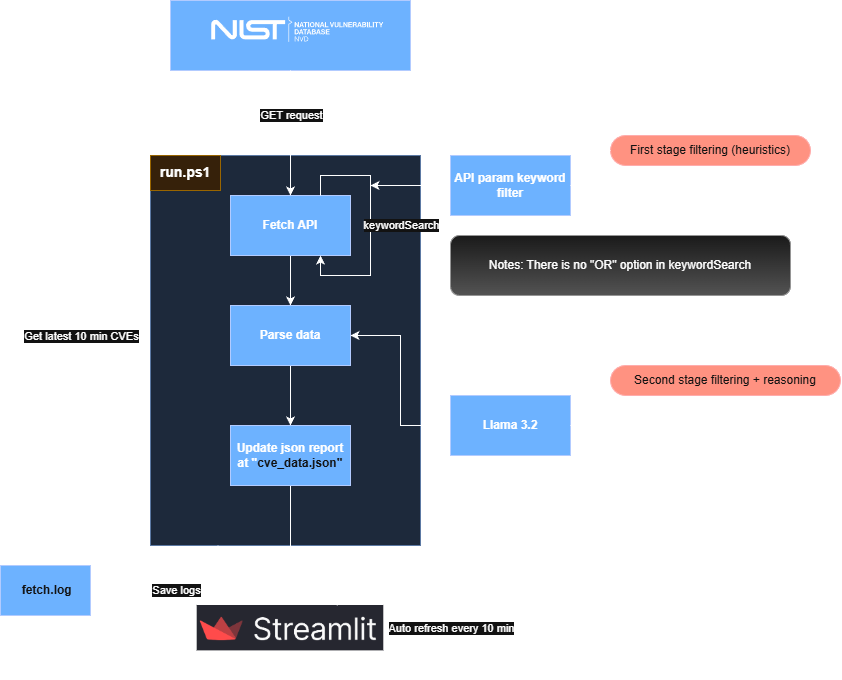

The diagram above was exported from draw.io. Its source (the exported page's mxGraphModel, read from the mxfile embedded in the PNG):
<mxGraphModel dx="1489" dy="803" grid="1" gridSize="10" guides="1" tooltips="1" connect="1" arrows="1" fold="1" page="1" pageScale="1" pageWidth="850" pageHeight="1100" math="0" shadow="0">
  <root>
    <mxCell id="0" />
    <mxCell id="1" parent="0" />
    <mxCell id="8YEI5dkxJMTTlP3ftKpT-1" parent="1" style="rounded=0;whiteSpace=wrap;html=1;fillColor=#dae8fc;strokeColor=#6c8ebf;" value="" vertex="1">
      <mxGeometry height="390" width="270" x="320" y="200" as="geometry" />
    </mxCell>
    <mxCell id="HZcRpTQv5OQHjMKcULcc-13" edge="1" parent="1" source="HZcRpTQv5OQHjMKcULcc-1" style="edgeStyle=orthogonalEdgeStyle;rounded=0;orthogonalLoop=1;jettySize=auto;html=1;" target="HZcRpTQv5OQHjMKcULcc-12">
      <mxGeometry relative="1" as="geometry" />
    </mxCell>
    <mxCell id="8YEI5dkxJMTTlP3ftKpT-5" edge="1" parent="1" source="8YEI5dkxJMTTlP3ftKpT-1" style="edgeStyle=orthogonalEdgeStyle;rounded=0;orthogonalLoop=1;jettySize=auto;html=1;entryX=1;entryY=0.5;entryDx=0;entryDy=0;exitX=0.25;exitY=1;exitDx=0;exitDy=0;" target="8YEI5dkxJMTTlP3ftKpT-4">
      <mxGeometry relative="1" as="geometry" />
    </mxCell>
    <mxCell id="8YEI5dkxJMTTlP3ftKpT-6" connectable="0" parent="8YEI5dkxJMTTlP3ftKpT-5" style="edgeLabel;html=1;align=center;verticalAlign=middle;resizable=0;points=[];" value="Save logs" vertex="1">
      <mxGeometry relative="1" x="0.016" y="-1" as="geometry">
        <mxPoint as="offset" />
      </mxGeometry>
    </mxCell>
    <mxCell id="HZcRpTQv5OQHjMKcULcc-1" parent="1" style="rounded=0;whiteSpace=wrap;html=1;fillColor=#0050ef;fontColor=#ffffff;strokeColor=#001DBC;" value="&lt;font style=&quot;color: light-dark(rgb(0, 0, 0), rgb(255, 255, 255));&quot;&gt;&lt;b&gt;Fetch API&lt;/b&gt;&lt;/font&gt;" vertex="1">
      <mxGeometry height="60" width="120" x="400" y="240" as="geometry" />
    </mxCell>
    <UserObject label="&lt;img src=&quot;https://nvd.nist.gov/site-media/images/F_NIST-Logo-NVD-white.svg&quot; alt=&quot;National Vulnerability Database&quot;&gt;" id="HZcRpTQv5OQHjMKcULcc-3">
      <mxCell parent="1" style="text;whiteSpace=wrap;html=1;" vertex="1">
        <mxGeometry height="40" width="30" x="470" y="60" as="geometry" />
      </mxCell>
    </UserObject>
    <mxCell id="HZcRpTQv5OQHjMKcULcc-5" connectable="0" parent="1" style="group" value="" vertex="1">
      <mxGeometry height="70" width="240" x="340" y="45" as="geometry" />
    </mxCell>
    <mxCell id="HZcRpTQv5OQHjMKcULcc-2" parent="HZcRpTQv5OQHjMKcULcc-5" style="rounded=0;whiteSpace=wrap;html=1;fillColor=#0050ef;fontColor=#ffffff;strokeColor=#001DBC;" value="" vertex="1">
      <mxGeometry height="70" width="240" as="geometry" />
    </mxCell>
    <mxCell id="HZcRpTQv5OQHjMKcULcc-4" parent="HZcRpTQv5OQHjMKcULcc-5" style="shape=image;verticalLabelPosition=bottom;labelBackgroundColor=default;verticalAlign=top;aspect=fixed;imageAspect=0;editableCssRules=.*;image=data:image/svg+xml,(base64 omitted: 10356 chars);" value="" vertex="1">
      <mxGeometry height="25.371428571428567" width="172.1142857142857" x="41.14285714285713" y="16.5" as="geometry" />
    </mxCell>
    <mxCell id="HZcRpTQv5OQHjMKcULcc-7" edge="1" parent="1" source="HZcRpTQv5OQHjMKcULcc-2" style="edgeStyle=orthogonalEdgeStyle;rounded=0;orthogonalLoop=1;jettySize=auto;html=1;entryX=0.5;entryY=0;entryDx=0;entryDy=0;" target="HZcRpTQv5OQHjMKcULcc-1">
      <mxGeometry relative="1" as="geometry" />
    </mxCell>
    <mxCell id="8YEI5dkxJMTTlP3ftKpT-11" connectable="0" parent="HZcRpTQv5OQHjMKcULcc-7" style="edgeLabel;html=1;align=center;verticalAlign=middle;resizable=0;points=[];" value="GET request" vertex="1">
      <mxGeometry relative="1" x="-0.0788" y="-2" as="geometry">
        <mxPoint x="2" y="-13" as="offset" />
      </mxGeometry>
    </mxCell>
    <mxCell id="8YEI5dkxJMTTlP3ftKpT-14" edge="1" parent="1" source="HZcRpTQv5OQHjMKcULcc-10" style="edgeStyle=orthogonalEdgeStyle;rounded=0;orthogonalLoop=1;jettySize=auto;html=1;">
      <mxGeometry relative="1" as="geometry">
        <mxPoint x="540" y="230" as="targetPoint" />
      </mxGeometry>
    </mxCell>
    <mxCell id="HZcRpTQv5OQHjMKcULcc-10" parent="1" style="rounded=0;whiteSpace=wrap;html=1;fillColor=#0050ef;fontColor=#ffffff;strokeColor=#001DBC;" value="&lt;font style=&quot;&quot;&gt;&lt;b style=&quot;color: light-dark(rgb(0, 0, 0), rgb(255, 255, 255));&quot;&gt;API param keyword filter&lt;/b&gt;&lt;/font&gt;" vertex="1">
      <mxGeometry height="60" width="120" x="620" y="200" as="geometry" />
    </mxCell>
    <mxCell id="HZcRpTQv5OQHjMKcULcc-16" edge="1" parent="1" source="HZcRpTQv5OQHjMKcULcc-12" style="edgeStyle=orthogonalEdgeStyle;rounded=0;orthogonalLoop=1;jettySize=auto;html=1;entryX=0.5;entryY=0;entryDx=0;entryDy=0;" target="HZcRpTQv5OQHjMKcULcc-15">
      <mxGeometry relative="1" as="geometry" />
    </mxCell>
    <mxCell id="HZcRpTQv5OQHjMKcULcc-12" parent="1" style="rounded=0;whiteSpace=wrap;html=1;fillColor=#0050ef;fontColor=#ffffff;strokeColor=#001DBC;" value="&lt;font style=&quot;color: light-dark(rgb(0, 0, 0), rgb(255, 255, 255));&quot;&gt;&lt;b&gt;Parse data&lt;/b&gt;&lt;/font&gt;" vertex="1">
      <mxGeometry height="60" width="120" x="400" y="350" as="geometry" />
    </mxCell>
    <mxCell id="HZcRpTQv5OQHjMKcULcc-17" edge="1" parent="1" source="HZcRpTQv5OQHjMKcULcc-14" style="edgeStyle=orthogonalEdgeStyle;rounded=0;orthogonalLoop=1;jettySize=auto;html=1;entryX=1;entryY=0.5;entryDx=0;entryDy=0;" target="HZcRpTQv5OQHjMKcULcc-12">
      <mxGeometry relative="1" as="geometry">
        <mxPoint x="460" y="460" as="targetPoint" />
      </mxGeometry>
    </mxCell>
    <mxCell id="HZcRpTQv5OQHjMKcULcc-14" parent="1" style="rounded=0;whiteSpace=wrap;html=1;fillColor=#0050ef;fontColor=#ffffff;strokeColor=#001DBC;" value="&lt;font style=&quot;color: light-dark(rgb(0, 0, 0), rgb(255, 255, 255));&quot;&gt;&lt;b&gt;Llama 3.2&lt;/b&gt;&lt;/font&gt;" vertex="1">
      <mxGeometry height="60" width="120" x="620" y="440" as="geometry" />
    </mxCell>
    <mxCell id="HZcRpTQv5OQHjMKcULcc-28" edge="1" parent="1" source="HZcRpTQv5OQHjMKcULcc-15" style="edgeStyle=orthogonalEdgeStyle;rounded=0;orthogonalLoop=1;jettySize=auto;html=1;entryX=0.5;entryY=0;entryDx=0;entryDy=0;" target="HZcRpTQv5OQHjMKcULcc-27">
      <mxGeometry relative="1" as="geometry" />
    </mxCell>
    <mxCell id="HZcRpTQv5OQHjMKcULcc-15" parent="1" style="rounded=0;whiteSpace=wrap;html=1;fillColor=#0050ef;fontColor=#ffffff;strokeColor=#001DBC;" value="&lt;font style=&quot;color: light-dark(rgb(0, 0, 0), rgb(255, 255, 255));&quot;&gt;&lt;b&gt;Update json report at &quot;&lt;/b&gt;&lt;/font&gt;&lt;font color=&quot;#ffffff&quot;&gt;&lt;b&gt;cve_data.json&quot;&lt;/b&gt;&lt;/font&gt;" vertex="1">
      <mxGeometry height="60" width="120" x="400" y="470" as="geometry" />
    </mxCell>
    <mxCell id="HZcRpTQv5OQHjMKcULcc-19" edge="1" parent="1" source="8YEI5dkxJMTTlP3ftKpT-1" style="edgeStyle=orthogonalEdgeStyle;rounded=0;orthogonalLoop=1;jettySize=auto;html=1;exitX=0.151;exitY=0.005;exitDx=0;exitDy=0;entryX=0.113;entryY=1.001;entryDx=0;entryDy=0;exitPerimeter=0;entryPerimeter=0;" target="8YEI5dkxJMTTlP3ftKpT-1">
      <mxGeometry relative="1" as="geometry">
        <Array as="points">
          <mxPoint x="361" y="180" />
          <mxPoint x="290" y="180" />
          <mxPoint x="290" y="610" />
          <mxPoint x="350" y="610" />
        </Array>
        <mxPoint x="650" y="280" as="sourcePoint" />
        <mxPoint x="650" y="340" as="targetPoint" />
      </mxGeometry>
    </mxCell>
    <mxCell id="8YEI5dkxJMTTlP3ftKpT-2" connectable="0" parent="HZcRpTQv5OQHjMKcULcc-19" style="edgeLabel;html=1;align=center;verticalAlign=middle;resizable=0;points=[];" value="Get latest 10 min CVEs" vertex="1">
      <mxGeometry relative="1" x="-0.1835" y="4" as="geometry">
        <mxPoint x="-44" y="47" as="offset" />
      </mxGeometry>
    </mxCell>
    <mxCell id="HZcRpTQv5OQHjMKcULcc-20" collapsed="1" parent="1" style="whiteSpace=wrap;html=1;rounded=1;arcSize=50;align=center;verticalAlign=middle;strokeWidth=1;autosize=1;spacing=4;treeFolding=1;treeMoving=1;newEdgeStyle={&quot;edgeStyle&quot;:&quot;entityRelationEdgeStyle&quot;,&quot;startArrow&quot;:&quot;none&quot;,&quot;endArrow&quot;:&quot;none&quot;,&quot;segment&quot;:10,&quot;curved&quot;:1,&quot;sourcePerimeterSpacing&quot;:0,&quot;targetPerimeterSpacing&quot;:0};fillColor=#e51400;fontColor=#ffffff;strokeColor=#B20000;" value="First stage filtering (heuristics)" vertex="1">
      <mxGeometry height="30" width="200" x="780" y="180" as="geometry" />
    </mxCell>
    <mxCell id="HZcRpTQv5OQHjMKcULcc-21" edge="1" parent="1" source="HZcRpTQv5OQHjMKcULcc-10" style="edgeStyle=entityRelationEdgeStyle;startArrow=none;endArrow=none;segment=10;curved=1;sourcePerimeterSpacing=0;targetPerimeterSpacing=0;rounded=0;exitX=1;exitY=0.5;exitDx=0;exitDy=0;" target="HZcRpTQv5OQHjMKcULcc-20" value="">
      <mxGeometry relative="1" as="geometry">
        <mxPoint x="750" y="192" as="sourcePoint" />
      </mxGeometry>
    </mxCell>
    <mxCell id="HZcRpTQv5OQHjMKcULcc-23" edge="1" parent="1" source="HZcRpTQv5OQHjMKcULcc-22" style="edgeStyle=entityRelationEdgeStyle;rounded=0;orthogonalLoop=1;jettySize=auto;html=1;startArrow=none;endArrow=none;segment=10;curved=1;sourcePerimeterSpacing=0;targetPerimeterSpacing=0;exitX=0;exitY=0.5;exitDx=0;exitDy=0;entryX=1;entryY=0.5;entryDx=0;entryDy=0;" target="HZcRpTQv5OQHjMKcULcc-14">
      <mxGeometry relative="1" as="geometry" />
    </mxCell>
    <mxCell id="HZcRpTQv5OQHjMKcULcc-22" parent="1" style="whiteSpace=wrap;html=1;rounded=1;arcSize=50;align=center;verticalAlign=middle;strokeWidth=1;autosize=1;spacing=4;treeFolding=1;treeMoving=1;newEdgeStyle={&quot;edgeStyle&quot;:&quot;entityRelationEdgeStyle&quot;,&quot;startArrow&quot;:&quot;none&quot;,&quot;endArrow&quot;:&quot;none&quot;,&quot;segment&quot;:10,&quot;curved&quot;:1,&quot;sourcePerimeterSpacing&quot;:0,&quot;targetPerimeterSpacing&quot;:0};fillColor=#e51400;fontColor=#ffffff;strokeColor=#B20000;" value="Second stage filtering + reasoning" vertex="1">
      <mxGeometry height="30" width="230" x="780" y="410" as="geometry" />
    </mxCell>
    <mxCell id="HZcRpTQv5OQHjMKcULcc-27" parent="1" style="shape=image;verticalLabelPosition=bottom;labelBackgroundColor=default;verticalAlign=top;aspect=fixed;imageAspect=0;image=data:image/png,(base64 omitted: 21336 chars);" value="" vertex="1">
      <mxGeometry height="45.37" width="186.59" x="366.7" y="650" as="geometry" />
    </mxCell>
    <mxCell id="HZcRpTQv5OQHjMKcULcc-29" edge="1" parent="1" source="HZcRpTQv5OQHjMKcULcc-27" style="edgeStyle=orthogonalEdgeStyle;rounded=0;orthogonalLoop=1;jettySize=auto;html=1;exitX=0.75;exitY=0;exitDx=0;exitDy=0;entryX=0.75;entryY=1;entryDx=0;entryDy=0;" target="HZcRpTQv5OQHjMKcULcc-27">
      <mxGeometry relative="1" as="geometry">
        <Array as="points">
          <mxPoint x="507" y="630" />
          <mxPoint x="560" y="630" />
          <mxPoint x="560" y="715" />
          <mxPoint x="507" y="715" />
        </Array>
      </mxGeometry>
    </mxCell>
    <mxCell id="HZcRpTQv5OQHjMKcULcc-31" connectable="0" parent="HZcRpTQv5OQHjMKcULcc-29" style="edgeLabel;html=1;align=center;verticalAlign=middle;resizable=0;points=[];" value="Auto refresh every 10 min" vertex="1">
      <mxGeometry relative="1" x="-0.0203" as="geometry">
        <mxPoint x="60" y="3" as="offset" />
      </mxGeometry>
    </mxCell>
    <mxCell id="8YEI5dkxJMTTlP3ftKpT-4" parent="1" style="rounded=0;whiteSpace=wrap;html=1;fillColor=#0050ef;fontColor=#ffffff;strokeColor=#001DBC;" value="&lt;font style=&quot;color: light-dark(rgb(0, 0, 0), rgb(255, 255, 255));&quot;&gt;&lt;b&gt;&amp;nbsp;&lt;/b&gt;&lt;/font&gt;&lt;b&gt;fetch.log&lt;/b&gt;" vertex="1">
      <mxGeometry height="50" width="90" x="170" y="610" as="geometry" />
    </mxCell>
    <mxCell id="8YEI5dkxJMTTlP3ftKpT-8" parent="1" style="text;html=1;whiteSpace=wrap;strokeColor=#d79b00;fillColor=#ffe6cc;align=center;verticalAlign=middle;rounded=0;" value="&lt;font style=&quot;font-size: 14px;&quot;&gt;&lt;b style=&quot;&quot;&gt;run.ps1&lt;/b&gt;&lt;/font&gt;" vertex="1">
      <mxGeometry height="35" width="70" x="320" y="200" as="geometry" />
    </mxCell>
    <mxCell id="8YEI5dkxJMTTlP3ftKpT-12" edge="1" parent="1" source="HZcRpTQv5OQHjMKcULcc-1" style="edgeStyle=orthogonalEdgeStyle;rounded=0;orthogonalLoop=1;jettySize=auto;html=1;exitX=0.75;exitY=0;exitDx=0;exitDy=0;entryX=0.75;entryY=1;entryDx=0;entryDy=0;" target="HZcRpTQv5OQHjMKcULcc-1">
      <mxGeometry relative="1" as="geometry" />
    </mxCell>
    <mxCell id="8YEI5dkxJMTTlP3ftKpT-13" connectable="0" parent="8YEI5dkxJMTTlP3ftKpT-12" style="edgeLabel;html=1;align=center;verticalAlign=middle;resizable=0;points=[];" value="keywordSearch" vertex="1">
      <mxGeometry relative="1" x="-0.1417" y="1" as="geometry">
        <mxPoint x="29" y="16" as="offset" />
      </mxGeometry>
    </mxCell>
    <mxCell id="8YEI5dkxJMTTlP3ftKpT-16" parent="1" style="rounded=1;whiteSpace=wrap;html=1;fillColor=#f5f5f5;strokeColor=#666666;gradientColor=#b3b3b3;" value="Notes: There is no &quot;OR&quot; option in keywordSearch" vertex="1">
      <mxGeometry height="60" width="340" x="620" y="280" as="geometry" />
    </mxCell>
  </root>
</mxGraphModel>